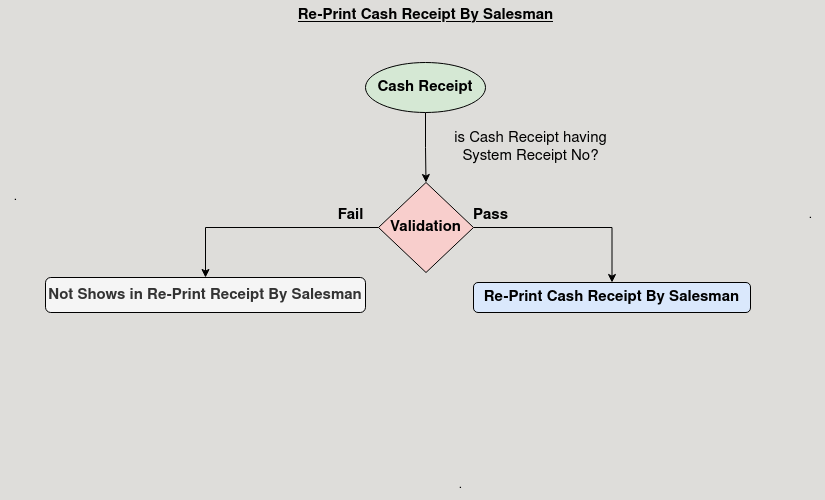

The diagram above was exported from draw.io. Its source (the exported page's mxGraphModel, read from the mxfile embedded in the PNG):
<mxGraphModel dx="954" dy="586" grid="1" gridSize="10" guides="1" tooltips="1" connect="1" arrows="1" fold="1" page="1" pageScale="1" pageWidth="850" pageHeight="1100" background="#DEDDDA" math="0" shadow="0">
  <root>
    <mxCell id="0" />
    <mxCell id="1" parent="0" />
    <mxCell id="dkbD2Aez00M-1bbXacFo-10" style="edgeStyle=orthogonalEdgeStyle;rounded=0;orthogonalLoop=1;jettySize=auto;html=1;exitX=0.5;exitY=1;exitDx=0;exitDy=0;" edge="1" parent="1" source="dkbD2Aez00M-1bbXacFo-1" target="dkbD2Aez00M-1bbXacFo-8">
      <mxGeometry relative="1" as="geometry" />
    </mxCell>
    <mxCell id="dkbD2Aez00M-1bbXacFo-1" value="&lt;b&gt;&lt;font style=&quot;font-size: 15px;&quot;&gt;Cash Receipt&lt;br&gt;&lt;/font&gt;&lt;/b&gt;" style="ellipse;whiteSpace=wrap;html=1;fillColor=#d5e8d4;strokeColor=default;" vertex="1" parent="1">
      <mxGeometry x="365" y="70" width="120" height="50" as="geometry" />
    </mxCell>
    <mxCell id="dkbD2Aez00M-1bbXacFo-12" style="edgeStyle=orthogonalEdgeStyle;rounded=0;orthogonalLoop=1;jettySize=auto;html=1;exitX=1;exitY=0.5;exitDx=0;exitDy=0;entryX=0.5;entryY=0;entryDx=0;entryDy=0;" edge="1" parent="1" source="dkbD2Aez00M-1bbXacFo-8" target="dkbD2Aez00M-1bbXacFo-11">
      <mxGeometry relative="1" as="geometry" />
    </mxCell>
    <mxCell id="dkbD2Aez00M-1bbXacFo-15" style="edgeStyle=orthogonalEdgeStyle;rounded=0;orthogonalLoop=1;jettySize=auto;html=1;exitX=0;exitY=0.5;exitDx=0;exitDy=0;entryX=0.5;entryY=0;entryDx=0;entryDy=0;" edge="1" parent="1" source="dkbD2Aez00M-1bbXacFo-8" target="dkbD2Aez00M-1bbXacFo-14">
      <mxGeometry relative="1" as="geometry" />
    </mxCell>
    <mxCell id="dkbD2Aez00M-1bbXacFo-8" value="&lt;b&gt;Validation&lt;br&gt;&lt;/b&gt;" style="rhombus;whiteSpace=wrap;html=1;fillColor=#f8cecc;strokeColor=default;fontSize=15;" vertex="1" parent="1">
      <mxGeometry x="378" y="190" width="95" height="90" as="geometry" />
    </mxCell>
    <mxCell id="dkbD2Aez00M-1bbXacFo-9" value="&lt;div&gt;&lt;font style=&quot;font-size: 15px;&quot;&gt;is Cash Receipt having&lt;/font&gt;&lt;/div&gt;&lt;div&gt;&lt;font style=&quot;font-size: 15px;&quot;&gt;System Receipt No?&lt;br&gt;&lt;/font&gt;&lt;/div&gt;" style="text;html=1;align=center;verticalAlign=middle;resizable=0;points=[];autosize=1;strokeColor=none;fillColor=none;" vertex="1" parent="1">
      <mxGeometry x="440" y="130" width="180" height="50" as="geometry" />
    </mxCell>
    <mxCell id="dkbD2Aez00M-1bbXacFo-11" value="&lt;b&gt;&lt;font style=&quot;font-size: 15px;&quot;&gt;Re-Print Cash Receipt By Salesman&lt;/font&gt;&lt;/b&gt;&lt;br&gt;&lt;style type=&quot;text/css&quot;&gt;td p { color: #000000; text-align: left; orphans: 0; widows: 0; margin-bottom: 0cm; direction: ltr; background: transparent }td p.western { font-family: &quot;Liberation Serif&quot;, serif; font-size: 12pt; so-language: en-IN }td p.cjk { font-family: &quot;Noto Serif CJK SC&quot;; font-size: 12pt; so-language: zh-CN }td p.ctl { font-family: &quot;Lohit Devanagari&quot;; font-size: 12pt; so-language: hi-IN }p { color: #000000; line-height: 115%; text-align: left; orphans: 2; widows: 2; margin-bottom: 0.25cm; direction: ltr; background: transparent }p.western { font-family: &quot;Liberation Serif&quot;, serif; font-size: 12pt; so-language: en-IN }p.cjk { font-family: &quot;Noto Serif CJK SC&quot;; font-size: 12pt; so-language: zh-CN }p.ctl { font-family: &quot;Lohit Devanagari&quot;; font-size: 12pt; so-language: hi-IN }&lt;/style&gt;" style="rounded=1;whiteSpace=wrap;html=1;fillColor=#dae8fc;strokeColor=default;" vertex="1" parent="1">
      <mxGeometry x="473" y="290" width="277" height="30" as="geometry" />
    </mxCell>
    <mxCell id="dkbD2Aez00M-1bbXacFo-13" value="&lt;b&gt;&lt;font style=&quot;font-size: 15px;&quot;&gt;Pass&lt;/font&gt;&lt;/b&gt;" style="text;html=1;align=center;verticalAlign=middle;resizable=0;points=[];autosize=1;strokeColor=none;fillColor=none;" vertex="1" parent="1">
      <mxGeometry x="460" y="208" width="60" height="30" as="geometry" />
    </mxCell>
    <mxCell id="dkbD2Aez00M-1bbXacFo-14" value="&lt;b&gt;&lt;font style=&quot;font-size: 15px;&quot;&gt;Not Shows in Re-Print Receipt By Salesman&lt;/font&gt;&lt;/b&gt;" style="rounded=1;whiteSpace=wrap;html=1;fillColor=#f5f5f5;fontColor=#333333;strokeColor=default;" vertex="1" parent="1">
      <mxGeometry x="45" y="285" width="320" height="35" as="geometry" />
    </mxCell>
    <mxCell id="dkbD2Aez00M-1bbXacFo-16" value="&lt;b&gt;&lt;font style=&quot;font-size: 15px;&quot;&gt;Fail&lt;/font&gt;&lt;/b&gt;" style="text;html=1;align=center;verticalAlign=middle;resizable=0;points=[];autosize=1;strokeColor=none;fillColor=none;" vertex="1" parent="1">
      <mxGeometry x="325" y="208" width="50" height="30" as="geometry" />
    </mxCell>
    <mxCell id="dkbD2Aez00M-1bbXacFo-17" value="&lt;font style=&quot;font-size: 15px;&quot;&gt;&lt;b&gt;&lt;u&gt;Re-Print Cash Receipt By Salesman&lt;br&gt;&lt;/u&gt;&lt;/b&gt;&lt;/font&gt;" style="text;html=1;align=center;verticalAlign=middle;resizable=0;points=[];autosize=1;strokeColor=none;fillColor=none;" vertex="1" parent="1">
      <mxGeometry x="285" y="8" width="280" height="30" as="geometry" />
    </mxCell>
    <mxCell id="dkbD2Aez00M-1bbXacFo-18" value="." style="text;html=1;align=center;verticalAlign=middle;resizable=0;points=[];autosize=1;strokeColor=none;fillColor=none;" vertex="1" parent="1">
      <mxGeometry x="795" y="208" width="30" height="30" as="geometry" />
    </mxCell>
    <mxCell id="dkbD2Aez00M-1bbXacFo-19" value="." style="text;html=1;align=center;verticalAlign=middle;resizable=0;points=[];autosize=1;strokeColor=none;fillColor=none;" vertex="1" parent="1">
      <mxGeometry y="190" width="30" height="30" as="geometry" />
    </mxCell>
    <mxCell id="dkbD2Aez00M-1bbXacFo-20" value="." style="text;html=1;align=center;verticalAlign=middle;resizable=0;points=[];autosize=1;strokeColor=none;fillColor=none;" vertex="1" parent="1">
      <mxGeometry x="445" y="478" width="30" height="30" as="geometry" />
    </mxCell>
  </root>
</mxGraphModel>